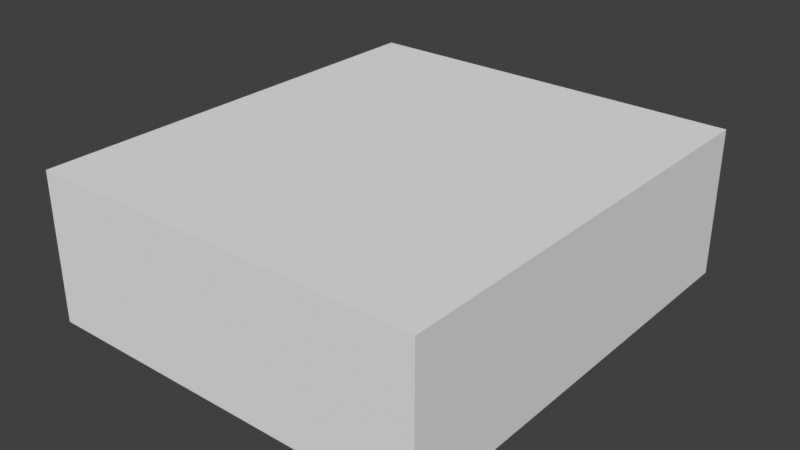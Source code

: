 # Source: interior.blend  (saved by Blender 3.6.13; exported with 4.5.12 LTS)
import bpy
from mathutils import Matrix  # noqa: F401  (used for matrix-valued properties, if any)

bpy.ops.wm.read_factory_settings(use_empty=True)
scene = bpy.context.scene
scene.name = 'Scene'

# ---- world
world_world = bpy.data.worlds.new('World'); scene.world = world_world
world_world.use_nodes = True; world_world.node_tree.nodes.clear()
_N = world_world.node_tree.nodes; _L = world_world.node_tree.links
n0 = _N.new('ShaderNodeOutputWorld'); n0.name = 'World Output'; n0.location = (300, 300)
n1 = _N.new('ShaderNodeBackground'); n1.name = 'Background'; n1.location = (10, 300)
n1.inputs[0].default_value = (0.05088, 0.05088, 0.05088, 1.0)
_L.new(n1.outputs[0], n0.inputs[0])
n0.is_active_output = True
world_world.color = (0.05088, 0.05088, 0.05088)
world_world.use_sun_shadow = False
world_world.sun_shadow_jitter_overblur = 0.0

# ---- meshes
me_cube_001 = bpy.data.meshes.new('Cube.001')
me_cube_001.from_pydata([(-8.0, -9.0, -3.0), (-8.0, 9.0, -3.0), (8.0, -9.0, -3.0), (8.0, -9.0, 3.0), (-7.995, -8.995, 2.998), (-7.995, 8.995, 2.998), (7.995, 8.995, -2.998), (7.995, 8.995, 2.998)], [], [(0, 1, 5, 4), (1, 6, 7, 5), (6, 2, 3, 7), (2, 0, 4, 3), (1, 0, 2, 6), (7, 3, 4, 5)])
_uv = me_cube_001.uv_layers.new(name='UVMap')
_uv.uv.foreach_set('vector', [0.0, 0.3333, 1.0, 0.3333, 1.0, 0.6667, 0.0, 0.6667, 0.05556, 0.3333, 0.9444, 0.3333, 0.9444, 0.6667, 0.05556, 0.6667, 1.0, 0.3333, 0.0, 0.3333, 0.0, 0.6667, 1.0, 0.6667, 0.9444, 0.3333, 0.05556, 0.3333, 0.05556, 0.6667, 0.9444, 0.6667, 0.05556, 1.0, 0.05556, 0.0, 0.9444, 0.0, 0.9444, 1.0, 0.9444, 1.0, 0.9444, 0.0, 0.05556, 0.0, 0.05556, 1.0])
me_cube_001.update()
me_cube = bpy.data.meshes.new('Cube')
me_cube.from_pydata([(-6.0, -7.0, -3.0), (-6.0, -7.0, 3.0), (-6.0, 7.0, -3.0), (-6.0, 7.0, 3.0), (6.0, -7.0, -3.0), (6.0, -7.0, 3.0), (6.0, 7.0, -3.0), (6.0, 7.0, 3.0), (-0.8295, -6.926, -2.987), (-0.8199, -6.936, -0.04199), (0.6348, -6.936, -0.04199), (0.6253, -6.926, -2.987), (-5.4, -6.3, -3.0), (-5.4, -6.3, 3.0), (-5.4, 6.3, -3.0), (-5.4, 6.3, 3.0), (5.4, -6.3, -3.0), (5.4, -6.3, 3.0), (5.4, 6.3, -3.0), (5.4, 6.3, 3.0), (-0.8295, -6.355, -2.987), (-0.8199, -6.364, -0.04199), (0.6348, -6.364, -0.04199), (0.6253, -6.355, -2.987)], [], [(0, 1, 3, 2), (2, 3, 7, 6), (6, 7, 5, 4), (8, 9, 1, 0), (10, 11, 4, 5), (9, 10, 5, 1), (12, 14, 15, 13), (14, 18, 19, 15), (18, 16, 17, 19), (20, 12, 13, 21), (22, 17, 16, 23), (21, 13, 17, 22), (10, 9, 21, 22), (9, 8, 20, 21), (11, 10, 22, 23)])
_uv = me_cube.uv_layers.new(name='UVMap')
_uv.uv.foreach_set('vector', [0.0, 0.2857, 0.0, 0.7143, 1.0, 0.7143, 1.0, 0.2857, 0.07143, 0.2857, 0.07143, 0.7143, 0.9286, 0.7143, 0.9286, 0.2857, 1.0, 0.2857, 1.0, 0.7143, 0.0, 0.7143, 0.0, 0.2857, 0.4408, 0.2866, 0.4414, 0.497, 0.07143, 0.7143, 0.07143, 0.2857, 0.5453, 0.497, 0.5447, 0.2866, 0.9286, 0.2857, 0.9286, 0.7143, 0.4414, 0.497, 0.5453, 0.497, 0.9286, 0.7143, 0.07143, 0.7143, 0.05, 0.2857, 0.95, 0.2857, 0.95, 0.7143, 0.05, 0.7143, 0.1143, 0.2857, 0.8857, 0.2857, 0.8857, 0.7143, 0.1143, 0.7143, 0.95, 0.2857, 0.05, 0.2857, 0.05, 0.7143, 0.95, 0.7143, 0.4408, 0.2866, 0.1143, 0.2857, 0.1143, 0.7143, 0.4414, 0.497, 0.5453, 0.497, 0.8857, 0.7143, 0.8857, 0.2857, 0.5447, 0.2866, 0.4414, 0.497, 0.1143, 0.7143, 0.8857, 0.7143, 0.5453, 0.497, 0.5453, 0.2371, 0.4414, 0.2371, 0.4414, 0.2779, 0.5453, 0.2779, 0.004589, 0.497, 0.005256, 0.2866, 0.04608, 0.2866, 0.04541, 0.497, 0.005256, 0.2866, 0.004589, 0.497, 0.04541, 0.497, 0.04608, 0.2866])
me_cube.update()

# ---- objects
ob_hallway = bpy.data.objects.new('Hallway', me_cube_001)
ob_room = bpy.data.objects.new('Room', me_cube)

# ---- transforms, parenting, visibility, modifiers, constraints
ob_hallway.location = (0.0, 0.0, 0.0)
ob_room.location = (0.0, 0.0, 0.0)

# ---- collection membership
scene.collection.objects.link(ob_hallway)
scene.collection.objects.link(ob_room)

# ---- scene / render settings (as saved in the file)
scene.frame_start = 1; scene.frame_end = 250; scene.frame_set(1)
scene.render.engine = 'BLENDER_EEVEE_NEXT'
scene.cycles.sampling_pattern = 'TABULATED_SOBOL'
scene.view_settings.view_transform = 'Standard'
bpy.context.view_layer.update()

# ---- added for rendering (the .blend has no active camera and no usable light): camera, sun
cam_auto = bpy.data.cameras.new('AutoCamera')
cam_auto.lens = 50.0
cam_auto.sensor_width = 36.0
cam_auto.clip_end = 1000.0
ob_auto_camera = bpy.data.objects.new('AutoCamera', cam_auto)
scene.collection.objects.link(ob_auto_camera)
ob_auto_camera.location = (22.9635, -27.5562, 18.3708)
ob_auto_camera.rotation_euler = (1.09748, -7.21219e-08, 0.694738)
scene.camera = ob_auto_camera
light_auto_sun = bpy.data.lights.new('AutoSun', 'SUN')
light_auto_sun.energy = 3.0
light_auto_sun.angle = 0.0523599
ob_auto_sun = bpy.data.objects.new('AutoSun', light_auto_sun)
scene.collection.objects.link(ob_auto_sun)
ob_auto_sun.rotation_euler = (0.872665, 0.174533, 0.523599)
bpy.context.view_layer.update()
